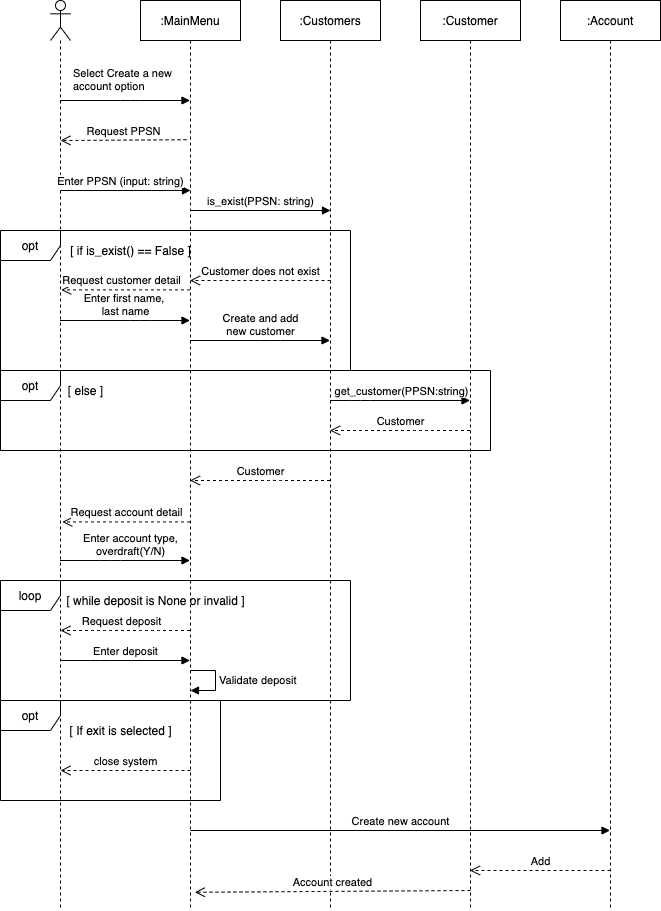

The diagram above was exported from draw.io. Its source (the exported page's mxGraphModel, read from the mxfile embedded in the PNG):
<mxGraphModel dx="1014" dy="544" grid="1" gridSize="10" guides="1" tooltips="1" connect="1" arrows="1" fold="1" page="1" pageScale="1" pageWidth="827" pageHeight="1169" math="0" shadow="0">
  <root>
    <mxCell id="0" />
    <mxCell id="1" parent="0" />
    <mxCell id="16" value="" style="shape=umlLifeline;participant=umlActor;perimeter=lifelinePerimeter;whiteSpace=wrap;html=1;container=1;collapsible=0;recursiveResize=0;verticalAlign=top;spacingTop=36;outlineConnect=0;" parent="1" vertex="1">
      <mxGeometry x="50" y="130" width="20" height="910" as="geometry" />
    </mxCell>
    <mxCell id="26" value="Request PPSN" style="html=1;verticalAlign=bottom;endArrow=open;dashed=1;endSize=8;exitX=0.46;exitY=0.153;exitDx=0;exitDy=0;exitPerimeter=0;" parent="16" source="17" edge="1">
      <mxGeometry relative="1" as="geometry">
        <mxPoint x="90" y="140" as="sourcePoint" />
        <mxPoint x="10" y="140" as="targetPoint" />
        <Array as="points" />
      </mxGeometry>
    </mxCell>
    <mxCell id="28" value="Enter PPSN (input: string)" style="html=1;verticalAlign=bottom;endArrow=block;" parent="16" edge="1">
      <mxGeometry x="-0.0769" width="80" relative="1" as="geometry">
        <mxPoint x="10" y="190" as="sourcePoint" />
        <mxPoint x="140" y="190" as="targetPoint" />
        <mxPoint as="offset" />
      </mxGeometry>
    </mxCell>
    <mxCell id="17" value=":MainMenu" style="shape=umlLifeline;perimeter=lifelinePerimeter;whiteSpace=wrap;html=1;container=1;collapsible=0;recursiveResize=0;outlineConnect=0;" parent="1" vertex="1">
      <mxGeometry x="140" y="130" width="100" height="910" as="geometry" />
    </mxCell>
    <mxCell id="29" value="is_exist(PPSN: string)" style="html=1;verticalAlign=bottom;endArrow=block;" parent="17" edge="1">
      <mxGeometry width="80" relative="1" as="geometry">
        <mxPoint x="50" y="210" as="sourcePoint" />
        <mxPoint x="190" y="210" as="targetPoint" />
      </mxGeometry>
    </mxCell>
    <mxCell id="53" value="Validate deposit" style="edgeStyle=orthogonalEdgeStyle;html=1;align=left;spacingLeft=2;endArrow=block;rounded=0;entryX=1;entryY=0;" parent="17" edge="1">
      <mxGeometry relative="1" as="geometry">
        <mxPoint x="50" y="670" as="sourcePoint" />
        <Array as="points">
          <mxPoint x="75" y="670" />
          <mxPoint x="75" y="690" />
        </Array>
        <mxPoint x="50" y="690" as="targetPoint" />
      </mxGeometry>
    </mxCell>
    <mxCell id="69" value="Create new account" style="html=1;verticalAlign=bottom;endArrow=block;" parent="17" target="20" edge="1">
      <mxGeometry width="80" relative="1" as="geometry">
        <mxPoint x="50" y="830" as="sourcePoint" />
        <mxPoint x="130" y="830" as="targetPoint" />
      </mxGeometry>
    </mxCell>
    <mxCell id="18" value=":Customers" style="shape=umlLifeline;perimeter=lifelinePerimeter;whiteSpace=wrap;html=1;container=1;collapsible=0;recursiveResize=0;outlineConnect=0;" parent="1" vertex="1">
      <mxGeometry x="280" y="130" width="100" height="910" as="geometry" />
    </mxCell>
    <mxCell id="19" value=":Customer" style="shape=umlLifeline;perimeter=lifelinePerimeter;whiteSpace=wrap;html=1;container=1;collapsible=0;recursiveResize=0;outlineConnect=0;" parent="1" vertex="1">
      <mxGeometry x="420" y="130" width="100" height="910" as="geometry" />
    </mxCell>
    <mxCell id="20" value=":Account" style="shape=umlLifeline;perimeter=lifelinePerimeter;whiteSpace=wrap;html=1;container=1;collapsible=0;recursiveResize=0;outlineConnect=0;" parent="1" vertex="1">
      <mxGeometry x="560" y="130" width="100" height="910" as="geometry" />
    </mxCell>
    <mxCell id="22" value="Select Create a new&lt;br&gt;account option" style="endArrow=block;endFill=1;html=1;edgeStyle=orthogonalEdgeStyle;align=left;verticalAlign=top;" parent="1" source="16" target="17" edge="1">
      <mxGeometry x="-0.8385" y="40" relative="1" as="geometry">
        <mxPoint x="440" y="590" as="sourcePoint" />
        <mxPoint x="600" y="590" as="targetPoint" />
        <Array as="points">
          <mxPoint x="130" y="230" />
          <mxPoint x="130" y="230" />
        </Array>
        <mxPoint x="1" as="offset" />
      </mxGeometry>
    </mxCell>
    <mxCell id="31" value="Customer does not exist" style="html=1;verticalAlign=bottom;endArrow=open;dashed=1;endSize=8;" parent="1" target="17" edge="1">
      <mxGeometry relative="1" as="geometry">
        <mxPoint x="330" y="410" as="sourcePoint" />
        <mxPoint x="250" y="390" as="targetPoint" />
      </mxGeometry>
    </mxCell>
    <mxCell id="32" value="Request customer detail" style="html=1;verticalAlign=bottom;endArrow=open;dashed=1;endSize=8;entryX=0.54;entryY=0.318;entryDx=0;entryDy=0;entryPerimeter=0;" parent="1" source="17" target="16" edge="1">
      <mxGeometry x="0.0728" relative="1" as="geometry">
        <mxPoint x="190" y="410" as="sourcePoint" />
        <mxPoint x="80" y="430" as="targetPoint" />
        <mxPoint as="offset" />
      </mxGeometry>
    </mxCell>
    <mxCell id="33" value="opt" style="shape=umlFrame;whiteSpace=wrap;html=1;" parent="1" vertex="1">
      <mxGeometry y="360" width="350" height="140" as="geometry" />
    </mxCell>
    <mxCell id="34" value="opt" style="shape=umlFrame;whiteSpace=wrap;html=1;" parent="1" vertex="1">
      <mxGeometry y="500" width="490" height="80" as="geometry" />
    </mxCell>
    <mxCell id="37" value="Enter first name,&amp;nbsp;&lt;br&gt;last name" style="html=1;verticalAlign=bottom;endArrow=block;" parent="1" source="16" target="17" edge="1">
      <mxGeometry width="80" relative="1" as="geometry">
        <mxPoint x="60" y="440" as="sourcePoint" />
        <mxPoint x="180" y="440" as="targetPoint" />
        <Array as="points">
          <mxPoint x="60" y="450" />
          <mxPoint x="140" y="450" />
        </Array>
      </mxGeometry>
    </mxCell>
    <mxCell id="42" value="Customer" style="html=1;verticalAlign=bottom;endArrow=open;dashed=1;endSize=8;" parent="1" source="19" target="18" edge="1">
      <mxGeometry relative="1" as="geometry">
        <mxPoint x="470" y="610" as="sourcePoint" />
        <mxPoint x="390" y="610" as="targetPoint" />
        <Array as="points">
          <mxPoint x="420" y="560" />
        </Array>
      </mxGeometry>
    </mxCell>
    <mxCell id="45" value="Customer" style="html=1;verticalAlign=bottom;endArrow=open;dashed=1;endSize=8;" parent="1" source="18" target="17" edge="1">
      <mxGeometry relative="1" as="geometry">
        <mxPoint x="330" y="660" as="sourcePoint" />
        <mxPoint x="250" y="660" as="targetPoint" />
        <Array as="points">
          <mxPoint x="270" y="610" />
        </Array>
      </mxGeometry>
    </mxCell>
    <mxCell id="46" value="Request account detail" style="html=1;verticalAlign=bottom;endArrow=open;dashed=1;endSize=8;entryX=0.59;entryY=0.573;entryDx=0;entryDy=0;entryPerimeter=0;" parent="1" source="17" target="16" edge="1">
      <mxGeometry relative="1" as="geometry">
        <mxPoint x="190" y="690" as="sourcePoint" />
        <mxPoint x="80" y="650" as="targetPoint" />
      </mxGeometry>
    </mxCell>
    <mxCell id="54" value="loop" style="shape=umlFrame;whiteSpace=wrap;html=1;" parent="1" vertex="1">
      <mxGeometry y="710" width="350" height="120" as="geometry" />
    </mxCell>
    <mxCell id="56" value="Request deposit" style="html=1;verticalAlign=bottom;endArrow=open;dashed=1;endSize=8;" parent="1" source="17" target="16" edge="1">
      <mxGeometry x="0.0692" relative="1" as="geometry">
        <mxPoint x="190" y="840" as="sourcePoint" />
        <mxPoint x="110" y="840" as="targetPoint" />
        <Array as="points">
          <mxPoint x="150" y="760" />
          <mxPoint x="100" y="760" />
          <mxPoint x="60" y="760" />
        </Array>
        <mxPoint as="offset" />
      </mxGeometry>
    </mxCell>
    <mxCell id="59" value="opt" style="shape=umlFrame;whiteSpace=wrap;html=1;" parent="1" vertex="1">
      <mxGeometry y="830" width="220" height="100" as="geometry" />
    </mxCell>
    <mxCell id="60" value="&lt;span&gt;[ if is_exist() == False ]&lt;/span&gt;" style="text;html=1;align=center;verticalAlign=middle;resizable=0;points=[];autosize=1;strokeColor=none;" parent="1" vertex="1">
      <mxGeometry x="60" y="370" width="140" height="20" as="geometry" />
    </mxCell>
    <mxCell id="38" value="Create and add&lt;br&gt;new customer" style="html=1;verticalAlign=bottom;endArrow=block;" parent="1" source="17" target="18" edge="1">
      <mxGeometry width="80" relative="1" as="geometry">
        <mxPoint x="190" y="510" as="sourcePoint" />
        <mxPoint x="330" y="510" as="targetPoint" />
        <Array as="points">
          <mxPoint x="270" y="470" />
        </Array>
      </mxGeometry>
    </mxCell>
    <mxCell id="62" value="[ else ]" style="text;html=1;align=center;verticalAlign=middle;resizable=0;points=[];autosize=1;strokeColor=none;" parent="1" vertex="1">
      <mxGeometry x="60" y="510" width="50" height="20" as="geometry" />
    </mxCell>
    <mxCell id="41" value="get_customer(PPSN:string)" style="html=1;verticalAlign=bottom;endArrow=block;" parent="1" source="18" target="19" edge="1">
      <mxGeometry x="0.0071" width="80" relative="1" as="geometry">
        <mxPoint x="330" y="570" as="sourcePoint" />
        <mxPoint x="410" y="570" as="targetPoint" />
        <Array as="points">
          <mxPoint x="360" y="530" />
        </Array>
        <mxPoint x="1" as="offset" />
      </mxGeometry>
    </mxCell>
    <mxCell id="47" value="Enter account type,&lt;br&gt;overdraft(Y/N)" style="html=1;verticalAlign=bottom;endArrow=block;" parent="1" source="16" target="17" edge="1">
      <mxGeometry x="0.0811" width="80" relative="1" as="geometry">
        <mxPoint x="70" y="710" as="sourcePoint" />
        <mxPoint x="120" y="710" as="targetPoint" />
        <Array as="points">
          <mxPoint x="110" y="690" />
        </Array>
        <mxPoint as="offset" />
      </mxGeometry>
    </mxCell>
    <mxCell id="63" value="[&amp;nbsp;&lt;span&gt;while deposit is None or invalid ]&lt;/span&gt;" style="text;html=1;align=center;verticalAlign=middle;resizable=0;points=[];autosize=1;strokeColor=none;" parent="1" vertex="1">
      <mxGeometry x="60" y="720" width="190" height="20" as="geometry" />
    </mxCell>
    <mxCell id="57" value="Enter deposit" style="html=1;verticalAlign=bottom;endArrow=block;" parent="1" source="16" target="17" edge="1">
      <mxGeometry width="80" relative="1" as="geometry">
        <mxPoint x="80" y="790" as="sourcePoint" />
        <mxPoint x="140" y="840" as="targetPoint" />
        <Array as="points">
          <mxPoint x="100" y="790" />
        </Array>
      </mxGeometry>
    </mxCell>
    <mxCell id="64" value="[ If exit is selected ]" style="text;html=1;align=center;verticalAlign=middle;resizable=0;points=[];autosize=1;strokeColor=none;" parent="1" vertex="1">
      <mxGeometry x="60" y="850" width="120" height="20" as="geometry" />
    </mxCell>
    <mxCell id="67" value="close system" style="html=1;verticalAlign=bottom;endArrow=open;dashed=1;endSize=8;" parent="1" edge="1">
      <mxGeometry relative="1" as="geometry">
        <mxPoint x="190" y="900" as="sourcePoint" />
        <mxPoint x="60" y="900" as="targetPoint" />
      </mxGeometry>
    </mxCell>
    <mxCell id="70" value="Add" style="html=1;verticalAlign=bottom;endArrow=open;dashed=1;endSize=8;" parent="1" target="19" edge="1">
      <mxGeometry relative="1" as="geometry">
        <mxPoint x="610" y="1000" as="sourcePoint" />
        <mxPoint x="530" y="1000" as="targetPoint" />
      </mxGeometry>
    </mxCell>
    <mxCell id="71" value="Account created" style="html=1;verticalAlign=bottom;endArrow=open;dashed=1;endSize=8;entryX=0.94;entryY=0.966;entryDx=0;entryDy=0;entryPerimeter=0;" parent="1" edge="1">
      <mxGeometry relative="1" as="geometry">
        <mxPoint x="470" y="1020" as="sourcePoint" />
        <mxPoint x="194.4000000000001" y="1021.7799999999997" as="targetPoint" />
      </mxGeometry>
    </mxCell>
  </root>
</mxGraphModel>